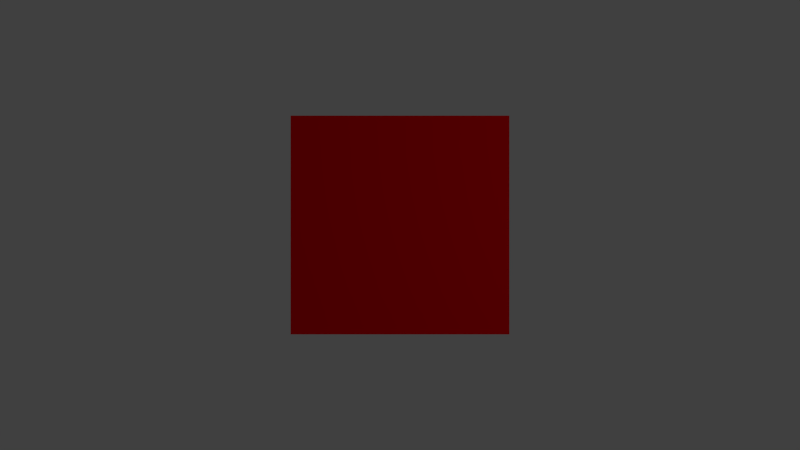 # Source: uv.blend  (saved by Blender 2.71.0; exported with 4.5.12 LTS)
import bpy
from mathutils import Matrix  # noqa: F401  (used for matrix-valued properties, if any)

bpy.ops.wm.read_factory_settings(use_empty=True)
scene = bpy.context.scene
scene.name = 'Scene'

# ---- collections
col_collection_1 = bpy.data.collections.new('Collection 1'); scene.collection.children.link(col_collection_1)

# ---- materials (node trees are filled in below, after node groups)
mat_material = bpy.data.materials.new('Material')
mat_material.alpha_threshold = 0.0
mat_material.use_transparent_shadow = False
mat_material.diffuse_color = (0.8, 0.0, 0.002975, 1.0)
mat_material.roughness = 0.5
mat_material.line_color = (0.0, 0.0, 0.0, 1.0)

# ---- material node trees

# ---- world
world_world = bpy.data.worlds.new('World'); scene.world = world_world
world_world.color = (0.05088, 0.05088, 0.05088)
world_world.use_sun_shadow = False
world_world.sun_shadow_jitter_overblur = 0.0
world_world.cycles.sampling_method = 'MANUAL'
world_world.cycles.sample_map_resolution = 256

# ---- cameras
cam_camera = bpy.data.cameras.new('Camera')
cam_camera.clip_end = 100.0
cam_camera.lens = 35.0
cam_camera.sensor_width = 32.0
cam_camera.sensor_height = 18.0
cam_camera.ortho_scale = 7.314
cam_camera.dof.focus_distance = 0.0
cam_camera.dof.aperture_fstop = 128.0

# ---- lights
light_lamp = bpy.data.lights.new('Lamp', 'POINT')
light_lamp.transmission_factor = 0.0
light_lamp.cutoff_distance = 30.0
light_lamp.energy = 100.0
light_lamp.shadow_buffer_clip_start = 1.001
light_lamp.shadow_soft_size = 0.1
light_lamp.shadow_maximum_resolution = 0.006
light_lamp.use_absolute_resolution = True
light_lamp.cycles.use_multiple_importance_sampling = False

# ---- meshes
me_grid = bpy.data.meshes.new('Grid')
me_grid.from_pydata([(-1.0, -1.0, 0.0), (-0.7778, -1.0, 0.0), (-0.5556, -1.0, 0.0), (-0.3333, -1.0, 0.0), (-0.1111, -1.0, 0.0), (0.1111, -1.0, 0.0), (0.3333, -1.0, 0.0), (0.5556, -1.0, 0.0), (0.7778, -1.0, 0.0), (1.0, -1.0, 0.0), (-1.0, -0.7778, 0.0), (-0.7778, -0.7778, 0.0), (-0.5556, -0.7778, 0.0), (-0.3333, -0.7778, 0.0), (-0.1111, -0.7778, 0.0), (0.1111, -0.7778, 0.0), (0.3333, -0.7778, 0.0), (0.5556, -0.7778, 0.0), (0.7778, -0.7778, 0.0), (1.0, -0.7778, 0.0), (-1.0, -0.5556, 0.0), (-0.7778, -0.5556, 0.0), (-0.5556, -0.5556, 0.0), (-0.3333, -0.5556, 0.0), (-0.1111, -0.5556, 0.0), (0.1111, -0.5556, 0.0), (0.3333, -0.5556, 0.0), (0.5556, -0.5556, 0.0), (0.7778, -0.5556, 0.0), (1.0, -0.5556, 0.0), (-1.0, -0.3333, 0.0), (-0.7778, -0.3333, 0.0), (-0.5556, -0.3333, 0.0), (-0.3333, -0.3333, 0.0), (-0.1111, -0.3333, 0.0), (0.1111, -0.3333, 0.0), (0.3333, -0.3333, 0.0), (0.5556, -0.3333, 0.0), (0.7778, -0.3333, 0.0), (1.0, -0.3333, 0.0), (-1.0, -0.1111, 0.0), (-0.7778, -0.1111, 0.0), (-0.5556, -0.1111, 0.0), (-0.3333, -0.1111, 0.0), (-0.1111, -0.1111, 0.0), (0.1111, -0.1111, 0.0), (0.3333, -0.1111, 0.0), (0.5556, -0.1111, 0.0), (0.7778, -0.1111, 0.0), (1.0, -0.1111, 0.0), (-1.0, 0.1111, 0.0), (-0.7778, 0.1111, 0.0), (-0.5556, 0.1111, 0.0), (-0.3333, 0.1111, 0.0), (-0.1111, 0.1111, 0.0), (0.1111, 0.1111, 0.0), (0.3333, 0.1111, 0.0), (0.5556, 0.1111, 0.0), (0.7778, 0.1111, 0.0), (1.0, 0.1111, 0.0), (-1.0, 0.3333, 0.0), (-0.7778, 0.3333, 0.0), (-0.5556, 0.3333, 0.0), (-0.3333, 0.3333, 0.0), (-0.1111, 0.3333, 0.0), (0.1111, 0.3333, 0.0), (0.3333, 0.3333, 0.0), (0.5556, 0.3333, 0.0), (0.7778, 0.3333, 0.0), (1.0, 0.3333, 0.0), (-1.0, 0.5556, 0.0), (-0.7778, 0.5556, 0.0), (-0.5556, 0.5556, 0.0), (-0.3333, 0.5556, 0.0), (-0.1111, 0.5556, 0.0), (0.1111, 0.5556, 0.0), (0.3333, 0.5556, 0.0), (0.5556, 0.5556, 0.0), (0.7778, 0.5556, 0.0), (1.0, 0.5556, 0.0), (-1.0, 0.7778, 0.0), (-0.7778, 0.7778, 0.0), (-0.5556, 0.7778, 0.0), (-0.3333, 0.7778, 0.0), (-0.1111, 0.7778, 0.0), (0.1111, 0.7778, 0.0), (0.3333, 0.7778, 0.0), (0.5556, 0.7778, 0.0), (0.7778, 0.7778, 0.0), (1.0, 0.7778, 0.0), (-1.0, 1.0, 0.0), (-0.7778, 1.0, 0.0), (-0.5556, 1.0, 0.0), (-0.3333, 1.0, 0.0), (-0.1111, 1.0, 0.0), (0.1111, 1.0, 0.0), (0.3333, 1.0, 0.0), (0.5556, 1.0, 0.0), (0.7778, 1.0, 0.0), (1.0, 1.0, 0.0)], [], [(0, 1, 11, 10), (1, 2, 12, 11), (2, 3, 13, 12), (3, 4, 14, 13), (4, 5, 15, 14), (5, 6, 16, 15), (6, 7, 17, 16), (7, 8, 18, 17), (8, 9, 19, 18), (10, 11, 21, 20), (11, 12, 22, 21), (12, 13, 23, 22), (13, 14, 24, 23), (14, 15, 25, 24), (15, 16, 26, 25), (16, 17, 27, 26), (17, 18, 28, 27), (18, 19, 29, 28), (20, 21, 31, 30), (21, 22, 32, 31), (22, 23, 33, 32), (23, 24, 34, 33), (24, 25, 35, 34), (25, 26, 36, 35), (26, 27, 37, 36), (27, 28, 38, 37), (28, 29, 39, 38), (30, 31, 41, 40), (31, 32, 42, 41), (32, 33, 43, 42), (33, 34, 44, 43), (34, 35, 45, 44), (35, 36, 46, 45), (36, 37, 47, 46), (37, 38, 48, 47), (38, 39, 49, 48), (40, 41, 51, 50), (41, 42, 52, 51), (42, 43, 53, 52), (43, 44, 54, 53), (44, 45, 55, 54), (45, 46, 56, 55), (46, 47, 57, 56), (47, 48, 58, 57), (48, 49, 59, 58), (50, 51, 61, 60), (51, 52, 62, 61), (52, 53, 63, 62), (53, 54, 64, 63), (54, 55, 65, 64), (55, 56, 66, 65), (56, 57, 67, 66), (57, 58, 68, 67), (58, 59, 69, 68), (60, 61, 71, 70), (61, 62, 72, 71), (62, 63, 73, 72), (63, 64, 74, 73), (64, 65, 75, 74), (65, 66, 76, 75), (66, 67, 77, 76), (67, 68, 78, 77), (68, 69, 79, 78), (70, 71, 81, 80), (71, 72, 82, 81), (72, 73, 83, 82), (73, 74, 84, 83), (74, 75, 85, 84), (75, 76, 86, 85), (76, 77, 87, 86), (77, 78, 88, 87), (78, 79, 89, 88), (80, 81, 91, 90), (81, 82, 92, 91), (82, 83, 93, 92), (83, 84, 94, 93), (84, 85, 95, 94), (85, 86, 96, 95), (86, 87, 97, 96), (87, 88, 98, 97), (88, 89, 99, 98)])
_uv = me_grid.uv_layers.new(name='uv1')
_uv.uv.foreach_set('vector', [0.0001046, 0.0001034, 0.1112, 0.000103, 0.1112, 0.1112, 0.000105, 0.1112, 0.1112, 0.000103, 0.2223, 0.0001025, 0.2223, 0.1112, 0.1112, 0.1112, 0.2223, 0.0001025, 0.3334, 0.0001019, 0.3334, 0.1112, 0.2223, 0.1112, 0.3334, 0.0001019, 0.4445, 0.0001013, 0.4445, 0.1112, 0.3334, 0.1112, 0.4445, 0.0001013, 0.5555, 0.000101, 0.5555, 0.1112, 0.4445, 0.1112, 0.5555, 0.000101, 0.6666, 0.0001006, 0.6666, 0.1112, 0.5555, 0.1112, 0.6666, 0.0001006, 0.7777, 0.0001005, 0.7777, 0.1112, 0.6666, 0.1112, 0.7777, 0.0001005, 0.8888, 0.0001002, 0.8888, 0.1112, 0.7777, 0.1112, 0.8888, 0.0001002, 0.9999, 9.998e-05, 0.9999, 0.1112, 0.8888, 0.1112, 0.000105, 0.1112, 0.1112, 0.1112, 0.1112, 0.2223, 0.0001053, 0.2223, 0.1112, 0.1112, 0.2223, 0.1112, 0.2223, 0.2223, 0.1112, 0.2223, 0.2223, 0.1112, 0.3334, 0.1112, 0.3334, 0.2223, 0.2223, 0.2223, 0.3334, 0.1112, 0.4445, 0.1112, 0.4445, 0.2223, 0.3334, 0.2223, 0.4445, 0.1112, 0.5555, 0.1112, 0.5555, 0.2223, 0.4445, 0.2223, 0.5555, 0.1112, 0.6666, 0.1112, 0.6666, 0.2223, 0.5555, 0.2223, 0.6666, 0.1112, 0.7777, 0.1112, 0.7777, 0.2223, 0.6666, 0.2223, 0.7777, 0.1112, 0.8888, 0.1112, 0.8888, 0.2223, 0.7777, 0.2223, 0.8888, 0.1112, 0.9999, 0.1112, 0.9999, 0.2223, 0.8888, 0.2223, 0.0001053, 0.2223, 0.1112, 0.2223, 0.1112, 0.3334, 0.0001053, 0.3334, 0.1112, 0.2223, 0.2223, 0.2223, 0.2223, 0.3334, 0.1112, 0.3334, 0.2223, 0.2223, 0.3334, 0.2223, 0.3334, 0.3334, 0.2223, 0.3334, 0.3334, 0.2223, 0.4445, 0.2223, 0.4445, 0.3334, 0.3334, 0.3334, 0.4445, 0.2223, 0.5555, 0.2223, 0.5555, 0.3334, 0.4445, 0.3334, 0.5555, 0.2223, 0.6666, 0.2223, 0.6666, 0.3334, 0.5555, 0.3334, 0.6666, 0.2223, 0.7777, 0.2223, 0.7777, 0.3334, 0.6666, 0.3334, 0.7777, 0.2223, 0.8888, 0.2223, 0.8888, 0.3334, 0.7777, 0.3334, 0.8888, 0.2223, 0.9999, 0.2223, 0.9999, 0.3334, 0.8888, 0.3334, 0.0001053, 0.3334, 0.1112, 0.3334, 0.1112, 0.4445, 0.0001051, 0.4445, 0.1112, 0.3334, 0.2223, 0.3334, 0.2223, 0.4445, 0.1112, 0.4445, 0.2223, 0.3334, 0.3334, 0.3334, 0.3334, 0.4445, 0.2223, 0.4445, 0.3334, 0.3334, 0.4445, 0.3334, 0.4445, 0.4445, 0.3334, 0.4445, 0.4445, 0.3334, 0.5555, 0.3334, 0.5555, 0.4445, 0.4445, 0.4445, 0.5555, 0.3334, 0.6666, 0.3334, 0.6666, 0.4445, 0.5555, 0.4445, 0.6666, 0.3334, 0.7777, 0.3334, 0.7777, 0.4445, 0.6666, 0.4445, 0.7777, 0.3334, 0.8888, 0.3334, 0.8888, 0.4445, 0.7777, 0.4445, 0.8888, 0.3334, 0.9999, 0.3334, 0.9999, 0.4445, 0.8888, 0.4445, 0.0001051, 0.4445, 0.1112, 0.4445, 0.1112, 0.5555, 0.0001044, 0.5555, 0.1112, 0.4445, 0.2223, 0.4445, 0.2223, 0.5555, 0.1112, 0.5555, 0.2223, 0.4445, 0.3334, 0.4445, 0.3334, 0.5555, 0.2223, 0.5555, 0.3334, 0.4445, 0.4445, 0.4445, 0.4445, 0.5555, 0.3334, 0.5555, 0.4445, 0.4445, 0.5555, 0.4445, 0.5555, 0.5555, 0.4445, 0.5555, 0.5555, 0.4445, 0.6666, 0.4445, 0.6666, 0.5555, 0.5555, 0.5555, 0.6666, 0.4445, 0.7777, 0.4445, 0.7777, 0.5555, 0.6666, 0.5555, 0.7777, 0.4445, 0.8888, 0.4445, 0.8888, 0.5555, 0.7777, 0.5555, 0.8888, 0.4445, 0.9999, 0.4445, 0.9999, 0.5555, 0.8888, 0.5555, 0.0001044, 0.5555, 0.1112, 0.5555, 0.1112, 0.6666, 0.0001034, 0.6666, 0.1112, 0.5555, 0.2223, 0.5555, 0.2223, 0.6666, 0.1112, 0.6666, 0.2223, 0.5555, 0.3334, 0.5555, 0.3334, 0.6666, 0.2223, 0.6666, 0.3334, 0.5555, 0.4445, 0.5555, 0.4445, 0.6666, 0.3334, 0.6666, 0.4445, 0.5555, 0.5555, 0.5555, 0.5555, 0.6666, 0.4445, 0.6666, 0.5555, 0.5555, 0.6666, 0.5555, 0.6666, 0.6666, 0.5555, 0.6666, 0.6666, 0.5555, 0.7777, 0.5555, 0.7777, 0.6666, 0.6666, 0.6666, 0.7777, 0.5555, 0.8888, 0.5555, 0.8888, 0.6666, 0.7777, 0.6666, 0.8888, 0.5555, 0.9999, 0.5555, 0.9999, 0.6666, 0.8888, 0.6666, 0.0001034, 0.6666, 0.1112, 0.6666, 0.1112, 0.7777, 0.0001022, 0.7777, 0.1112, 0.6666, 0.2223, 0.6666, 0.2223, 0.7777, 0.1112, 0.7777, 0.2223, 0.6666, 0.3334, 0.6666, 0.3334, 0.7777, 0.2223, 0.7777, 0.3334, 0.6666, 0.4445, 0.6666, 0.4445, 0.7777, 0.3334, 0.7777, 0.4445, 0.6666, 0.5555, 0.6666, 0.5555, 0.7777, 0.4445, 0.7777, 0.5555, 0.6666, 0.6666, 0.6666, 0.6666, 0.7777, 0.5555, 0.7777, 0.6666, 0.6666, 0.7777, 0.6666, 0.7777, 0.7777, 0.6666, 0.7777, 0.7777, 0.6666, 0.8888, 0.6666, 0.8888, 0.7777, 0.7777, 0.7777, 0.8888, 0.6666, 0.9999, 0.6666, 0.9999, 0.7777, 0.8888, 0.7777, 0.0001022, 0.7777, 0.1112, 0.7777, 0.1112, 0.8888, 0.0001012, 0.8888, 0.1112, 0.7777, 0.2223, 0.7777, 0.2223, 0.8888, 0.1112, 0.8888, 0.2223, 0.7777, 0.3334, 0.7777, 0.3334, 0.8888, 0.2223, 0.8888, 0.3334, 0.7777, 0.4445, 0.7777, 0.4445, 0.8888, 0.3334, 0.8888, 0.4445, 0.7777, 0.5555, 0.7777, 0.5555, 0.8888, 0.4445, 0.8888, 0.5555, 0.7777, 0.6666, 0.7777, 0.6666, 0.8888, 0.5555, 0.8888, 0.6666, 0.7777, 0.7777, 0.7777, 0.7777, 0.8888, 0.6666, 0.8888, 0.7777, 0.7777, 0.8888, 0.7777, 0.8888, 0.8888, 0.7777, 0.8888, 0.8888, 0.7777, 0.9999, 0.7777, 0.9999, 0.8888, 0.8888, 0.8888, 0.0001012, 0.8888, 0.1112, 0.8888, 0.1112, 0.9999, 9.998e-05, 0.9999, 0.1112, 0.8888, 0.2223, 0.8888, 0.2223, 0.9999, 0.1112, 0.9999, 0.2223, 0.8888, 0.3334, 0.8888, 0.3334, 0.9999, 0.2223, 0.9999, 0.3334, 0.8888, 0.4445, 0.8888, 0.4445, 0.9999, 0.3334, 0.9999, 0.4445, 0.8888, 0.5555, 0.8888, 0.5555, 0.9999, 0.4445, 0.9999, 0.5555, 0.8888, 0.6666, 0.8888, 0.6666, 0.9999, 0.5555, 0.9999, 0.6666, 0.8888, 0.7777, 0.8888, 0.7777, 0.9999, 0.6666, 0.9999, 0.7777, 0.8888, 0.8888, 0.8888, 0.8888, 0.9999, 0.7777, 0.9999, 0.8888, 0.8888, 0.9999, 0.8888, 0.9999, 0.9999, 0.8888, 0.9999])
_uv.active_render = True
_uv = me_grid.uv_layers.new(name='uv2')
_uv.uv.foreach_set('vector', [0.25, 2.98e-08, 0.25, 2.98e-08, 0.25, 0.1111, 0.25, 0.1111, 0.25, 2.98e-08, 0.25, 2.98e-08, 0.25, 0.1111, 0.25, 0.1111, 0.25, 2.98e-08, 0.25, 0.0, 0.25, 0.1111, 0.25, 0.1111, 0.25, 0.0, 0.25, 0.0, 0.25, 0.1111, 0.25, 0.1111, 1.25, 0.0, 0.75, 0.0, 0.75, 0.1111, 1.25, 0.1111, 0.75, 0.0, 0.75, 0.0, 0.75, 0.1111, 0.75, 0.1111, 0.75, 0.0, 0.75, 0.0, 0.75, 0.1111, 0.75, 0.1111, 0.75, 0.0, 0.75, -5.96e-08, 0.75, 0.1111, 0.75, 0.1111, 0.75, -5.96e-08, 0.75, -5.96e-08, 0.75, 0.1111, 0.75, 0.1111, 0.25, 0.1111, 0.25, 0.1111, 0.25, 0.2222, 0.25, 0.2222, 0.25, 0.1111, 0.25, 0.1111, 0.25, 0.2222, 0.25, 0.2222, 0.25, 0.1111, 0.25, 0.1111, 0.25, 0.2222, 0.25, 0.2222, 0.25, 0.1111, 0.25, 0.1111, 0.25, 0.2222, 0.25, 0.2222, 1.25, 0.1111, 0.75, 0.1111, 0.75, 0.2222, 1.25, 0.2222, 0.75, 0.1111, 0.75, 0.1111, 0.75, 0.2222, 0.75, 0.2222, 0.75, 0.1111, 0.75, 0.1111, 0.75, 0.2222, 0.75, 0.2222, 0.75, 0.1111, 0.75, 0.1111, 0.75, 0.2222, 0.75, 0.2222, 0.75, 0.1111, 0.75, 0.1111, 0.75, 0.2222, 0.75, 0.2222, 0.25, 0.2222, 0.25, 0.2222, 0.25, 0.3333, 0.25, 0.3333, 0.25, 0.2222, 0.25, 0.2222, 0.25, 0.3333, 0.25, 0.3333, 0.25, 0.2222, 0.25, 0.2222, 0.25, 0.3333, 0.25, 0.3333, 0.25, 0.2222, 0.25, 0.2222, 0.25, 0.3333, 0.25, 0.3333, 1.25, 0.2222, 0.75, 0.2222, 0.75, 0.3333, 1.25, 0.3333, 0.75, 0.2222, 0.75, 0.2222, 0.75, 0.3333, 0.75, 0.3333, 0.75, 0.2222, 0.75, 0.2222, 0.75, 0.3333, 0.75, 0.3333, 0.75, 0.2222, 0.75, 0.2222, 0.75, 0.3333, 0.75, 0.3333, 0.75, 0.2222, 0.75, 0.2222, 0.75, 0.3333, 0.75, 0.3333, 0.25, 0.3333, 0.25, 0.3333, 0.25, 0.4444, 0.25, 0.4444, 0.25, 0.3333, 0.25, 0.3333, 0.25, 0.4444, 0.25, 0.4444, 0.25, 0.3333, 0.25, 0.3333, 0.25, 0.4444, 0.25, 0.4444, 0.25, 0.3333, 0.25, 0.3333, 0.25, 0.4444, 0.25, 0.4444, 0.25, 0.3333, 0.75, 0.3333, 0.75, 0.4444, 0.25, 0.4444, 0.75, 0.3333, 0.75, 0.3333, 0.75, 0.4444, 0.75, 0.4444, 0.75, 0.3333, 0.75, 0.3333, 0.75, 0.4444, 0.75, 0.4444, 0.75, 0.3333, 0.75, 0.3333, 0.75, 0.4444, 0.75, 0.4444, 0.75, 0.3333, 0.75, 0.3333, 0.75, 0.4444, 0.75, 0.4444, 0.25, 0.4444, 0.25, 0.4444, 0.25, 0.5556, 0.25, 0.5556, 0.25, 0.4444, 0.25, 0.4444, 0.25, 0.5556, 0.25, 0.5556, 0.25, 0.4444, 0.25, 0.4444, 0.25, 0.5556, 0.25, 0.5556, 0.25, 0.4444, 0.25, 0.4444, 0.25, 0.5556, 0.25, 0.5556, 0.25, 0.4444, 0.75, 0.4444, 0.75, 0.5556, 0.25, 0.5556, 0.75, 0.4444, 0.75, 0.4444, 0.75, 0.5556, 0.75, 0.5556, 0.75, 0.4444, 0.75, 0.4444, 0.75, 0.5556, 0.75, 0.5556, 0.75, 0.4444, 0.75, 0.4444, 0.75, 0.5556, 0.75, 0.5556, 0.75, 0.4444, 0.75, 0.4444, 0.75, 0.5556, 0.75, 0.5556, 0.25, 0.5556, 0.25, 0.5556, 0.25, 0.6667, 0.25, 0.6667, 0.25, 0.5556, 0.25, 0.5556, 0.25, 0.6667, 0.25, 0.6667, 0.25, 0.5556, 0.25, 0.5556, 0.25, 0.6667, 0.25, 0.6667, 0.25, 0.5556, 0.25, 0.5556, 0.25, 0.6667, 0.25, 0.6667, 0.25, 0.5556, 0.75, 0.5556, 0.75, 0.6667, 0.25, 0.6667, 0.75, 0.5556, 0.75, 0.5556, 0.75, 0.6667, 0.75, 0.6667, 0.75, 0.5556, 0.75, 0.5556, 0.75, 0.6667, 0.75, 0.6667, 0.75, 0.5556, 0.75, 0.5556, 0.75, 0.6667, 0.75, 0.6667, 0.75, 0.5556, 0.75, 0.5556, 0.75, 0.6667, 0.75, 0.6667, 0.25, 0.6667, 0.25, 0.6667, 0.25, 0.7778, 0.25, 0.7778, 0.25, 0.6667, 0.25, 0.6667, 0.25, 0.7778, 0.25, 0.7778, 0.25, 0.6667, 0.25, 0.6667, 0.25, 0.7778, 0.25, 0.7778, 0.25, 0.6667, 0.25, 0.6667, 0.25, 0.7778, 0.25, 0.7778, 0.25, 0.6667, 0.75, 0.6667, 0.75, 0.7778, 0.25, 0.7778, 0.75, 0.6667, 0.75, 0.6667, 0.75, 0.7778, 0.75, 0.7778, 0.75, 0.6667, 0.75, 0.6667, 0.75, 0.7778, 0.75, 0.7778, 0.75, 0.6667, 0.75, 0.6667, 0.75, 0.7778, 0.75, 0.7778, 0.75, 0.6667, 0.75, 0.6667, 0.75, 0.7778, 0.75, 0.7778, 0.25, 0.7778, 0.25, 0.7778, 0.25, 0.8889, 0.25, 0.8889, 0.25, 0.7778, 0.25, 0.7778, 0.25, 0.8889, 0.25, 0.8889, 0.25, 0.7778, 0.25, 0.7778, 0.25, 0.8889, 0.25, 0.8889, 0.25, 0.7778, 0.25, 0.7778, 0.25, 0.8889, 0.25, 0.8889, 0.25, 0.7778, 0.75, 0.7778, 0.75, 0.8889, 0.25, 0.8889, 0.75, 0.7778, 0.75, 0.7778, 0.75, 0.8889, 0.75, 0.8889, 0.75, 0.7778, 0.75, 0.7778, 0.75, 0.8889, 0.75, 0.8889, 0.75, 0.7778, 0.75, 0.7778, 0.75, 0.8889, 0.75, 0.8889, 0.75, 0.7778, 0.75, 0.7778, 0.75, 0.8889, 0.75, 0.8889, 0.25, 0.8889, 0.25, 0.8889, 0.25, 1.0, 0.25, 1.0, 0.25, 0.8889, 0.25, 0.8889, 0.25, 1.0, 0.25, 1.0, 0.25, 0.8889, 0.25, 0.8889, 0.25, 1.0, 0.25, 1.0, 0.25, 0.8889, 0.25, 0.8889, 0.25, 1.0, 0.25, 1.0, 0.25, 0.8889, 0.75, 0.8889, 0.75, 1.0, 0.25, 1.0, 0.75, 0.8889, 0.75, 0.8889, 0.75, 1.0, 0.75, 1.0, 0.75, 0.8889, 0.75, 0.8889, 0.75, 1.0, 0.75, 1.0, 0.75, 0.8889, 0.75, 0.8889, 0.75, 1.0, 0.75, 1.0, 0.75, 0.8889, 0.75, 0.8889, 0.75, 1.0, 0.75, 1.0])
me_grid.materials.append(mat_material)
me_grid.use_remesh_preserve_volume = False
me_grid.use_remesh_preserve_attributes = False
me_grid.use_mirror_vertex_groups = False
me_grid.use_paint_bone_selection = False
me_grid.use_paint_mask_vertex = True
me_grid.update()

# ---- objects
ob_grid = bpy.data.objects.new('Grid', me_grid)
ob_lamp = bpy.data.objects.new('Lamp', light_lamp)
ob_camera = bpy.data.objects.new('Camera', cam_camera)

# ---- transforms, parenting, visibility, modifiers, constraints
ob_grid.location = (0.0, 0.0, 0.0)
ob_grid.lineart.crease_threshold = 0.0
_vg = ob_grid.vertex_groups.new(name='Group')
ob_lamp.location = (4.076, 1.005, 5.904)
ob_lamp.rotation_euler = (0.6503, 0.05522, 1.866)
ob_lamp.lock_rotations_4d = False
ob_lamp.empty_display_type = 'ARROWS'
ob_lamp.color = (0.0, 0.0, 0.0, 0.0)
ob_lamp.lineart.crease_threshold = 0.0
ob_camera.location = (0.0, 0.0, 8.0)
ob_camera.lock_rotations_4d = False
ob_camera.empty_display_type = 'ARROWS'
ob_camera.color = (0.0, 0.0, 0.0, 0.0)
ob_camera.display_type = 'WIRE'
ob_camera.lineart.crease_threshold = 0.0

# ---- collection membership
col_collection_1.objects.link(ob_grid)
col_collection_1.objects.link(ob_lamp)
col_collection_1.objects.link(ob_camera)

# ---- scene / render settings (as saved in the file)
scene.camera = ob_camera
scene.frame_start = 1; scene.frame_end = 250; scene.frame_set(1)
scene.render.engine = 'BLENDER_EEVEE_NEXT'
scene.render.resolution_percentage = 50
scene.render.dither_intensity = 0.0
scene.cycles.use_denoising = False
scene.cycles.samples = 10
scene.cycles.sampling_pattern = 'TABULATED_SOBOL'
scene.cycles.light_sampling_threshold = 0.0
scene.cycles.use_adaptive_sampling = False
scene.cycles.use_light_tree = False
scene.cycles.blur_glossy = 0.0
scene.cycles.volume_bounces = 1
scene.cycles.pixel_filter_type = 'GAUSSIAN'
scene.cycles.sample_clamp_indirect = 0.0
scene.view_settings.view_transform = 'Standard'
bpy.context.view_layer.update()
